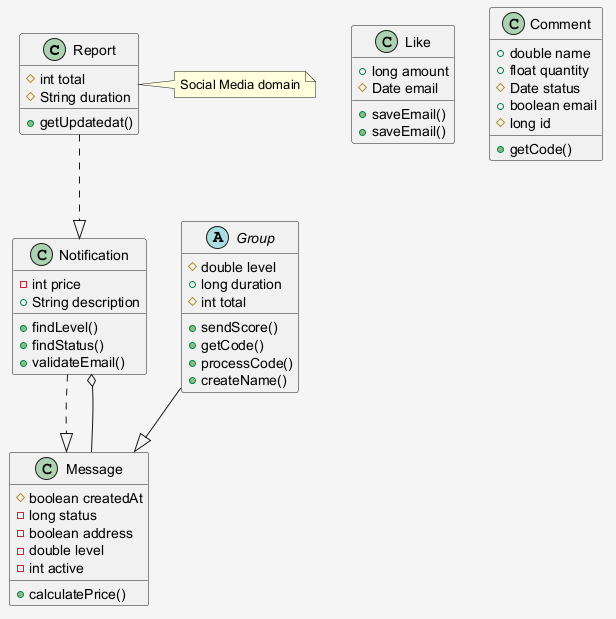

The diagram above was rendered by PlantUML. Its source (embedded in the PNG):
@startuml
skinparam shadowing false
skinparam backgroundColor #F5F5F5
class Report {
  #int total
  #String duration
  +getUpdatedat()
}
abstract class Group {
  #double level
  +long duration
  #int total
  +sendScore()
  +getCode()
  +processCode()
  +createName()
}
class Like {
  +long amount
  #Date email
  +saveEmail()
  +saveEmail()
}
class Message {
  #boolean createdAt
  -long status
  -boolean address
  -double level
  -int active
  +calculatePrice()
}
class Notification {
  -int price
  +String description
  +findLevel()
  +findStatus()
  +validateEmail()
}
class Comment {
  +double name
  +float quantity
  #Date status
  +boolean email
  #long id
  +getCode()
}
Report ..|> Notification
Message --o Notification
Group --|> Message
Notification ..|> Message
note right of Report : Social Media domain
@enduml